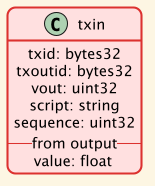

The diagram above was rendered by PlantUML. Its source (embedded in the PNG):
@startuml txin

!theme sunlust

class txin {
    txid: bytes32
    txoutid: bytes32
    vout: uint32
    script: string
    sequence: uint32
    --from output--
    value: float
}

@enduml